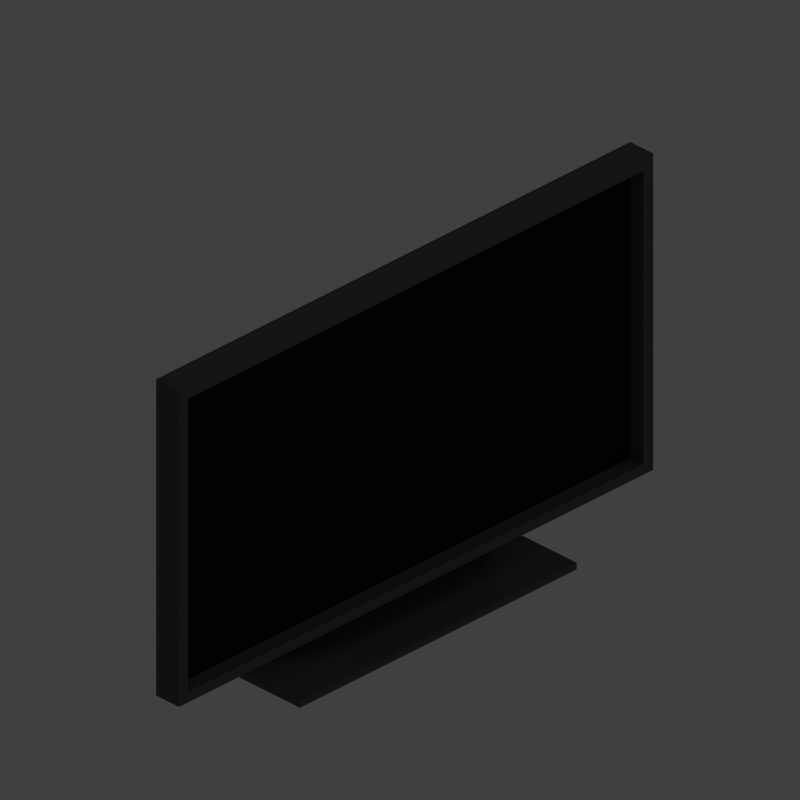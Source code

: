 # Source: tv.blend  (saved by Blender 2.76.0; exported with 4.5.12 LTS)
import bpy
from mathutils import Matrix  # noqa: F401  (used for matrix-valued properties, if any)

bpy.ops.wm.read_factory_settings(use_empty=True)
scene = bpy.context.scene
scene.name = 'Scene'

# ---- collections
col_collection_2 = bpy.data.collections.new('Collection 2'); scene.collection.children.link(col_collection_2)
col_collection_11 = bpy.data.collections.new('Collection 11'); scene.collection.children.link(col_collection_11)

# ---- materials (node trees are filled in below, after node groups)
mat_bordermat = bpy.data.materials.new('BorderMat')
mat_bordermat.alpha_threshold = 0.0
mat_bordermat.use_transparent_shadow = False
mat_bordermat.diffuse_color = (0.1065, 0.09742, 0.1002, 1.0)
mat_bordermat.roughness = 0.5
mat_bordermat.specular_intensity = 0.1
mat_displaymat = bpy.data.materials.new('DisplayMat')
mat_displaymat.alpha_threshold = 0.0
mat_displaymat.use_transparent_shadow = False
mat_displaymat.diffuse_color = (0.009018, 0.009018, 0.009018, 1.0)
mat_displaymat.roughness = 0.5
mat_displaymat.specular_intensity = 0.224

# ---- material node trees

# ---- world
world_world = bpy.data.worlds.new('World'); scene.world = world_world
world_world.color = (0.05088, 0.05088, 0.05088)
world_world.use_sun_shadow = False
world_world.sun_shadow_jitter_overblur = 0.0
world_world.cycles.sampling_method = 'MANUAL'
world_world.cycles.sample_map_resolution = 256

# ---- cameras
cam_camera = bpy.data.cameras.new('Camera')
cam_camera.type = 'ORTHO'
cam_camera.clip_end = 100.0
cam_camera.lens = 35.0
cam_camera.sensor_width = 1.0
cam_camera.sensor_height = 18.0
cam_camera.ortho_scale = 1.3
cam_camera.dof.focus_distance = 0.0
cam_camera.dof.aperture_fstop = 128.0

# ---- lights
light_area = bpy.data.lights.new('Area', 'AREA')
light_area.transmission_factor = 0.0
light_area.energy = 78.54
light_area.shadow_buffer_clip_start = 0.5
light_area.shadow_soft_size = 20.0
light_area.shadow_maximum_resolution = 0.006
light_area.use_absolute_resolution = True
light_area.size = 20.0
light_area.size_y = 0.1
light_area.cycles.use_multiple_importance_sampling = False

# ---- meshes
me_cube_002 = bpy.data.meshes.new('Cube.002')
me_cube_002.from_pydata([(-0.01111, -0.2642, -0.2744), (-0.01111, -0.2642, 0.2729), (-0.01111, 0.2639, -0.2744), (-0.01111, 0.2639, 0.2729), (0.03358, -0.2642, -0.2744), (0.03358, -0.2642, 0.2729), (0.03358, 0.2639, -0.2744), (0.03358, 0.2639, 0.2729), (0.03358, 0.2531, 0.2511), (0.03358, 0.2531, -0.2561), (0.03358, -0.2541, 0.2511), (0.03358, -0.2541, -0.2561), (0.00861, 0.2531, 0.2511), (0.00861, 0.2531, -0.2561), (0.00861, -0.2541, 0.2511), (0.00861, -0.2541, -0.2561)], [], [(1, 3, 2, 0), (3, 7, 6, 2), (7, 5, 10, 8), (5, 1, 0, 4), (0, 2, 6, 4), (5, 7, 3, 1), (10, 11, 15, 14), (6, 7, 8, 9), (5, 4, 11, 10), (4, 6, 9, 11), (9, 8, 12, 13), (11, 9, 13, 15), (8, 10, 14, 12)])
me_cube_002.materials.append(mat_bordermat)
me_cube_002.use_remesh_preserve_volume = False
me_cube_002.use_remesh_preserve_attributes = False
me_cube_002.use_mirror_vertex_groups = False
me_cube_002.update()
me_plane = bpy.data.meshes.new('Plane')
me_plane.from_pydata([(-0.7547, -1.001, -0.04669), (1.17, -1.001, -0.04669), (-0.7547, 0.9994, -0.04669), (1.17, 0.9994, -0.04669), (-0.7547, 0.9994, -0.008275), (-0.7547, -1.001, -0.008275), (1.17, -1.001, -0.008275), (1.17, 0.9994, -0.008275), (-0.9688, 0.9409, -0.04669), (-0.9688, -0.9384, -0.04669), (-0.9688, 0.9409, -0.008275), (-0.9688, -0.9384, -0.008275), (0.2605, 0.3192, 0.1869), (0.2605, -0.3094, 0.1869), (0.1222, 0.3192, 0.1869), (0.1222, -0.3094, 0.1869)], [], [(0, 2, 3, 1), (5, 6, 7, 4), (3, 2, 4, 7), (0, 1, 6, 5), (1, 3, 7, 6), (4, 2, 8, 10), (8, 9, 11, 10), (11, 5, 13, 15), (2, 0, 9, 8), (0, 5, 11, 9), (13, 12, 14, 15), (4, 10, 14, 12), (5, 4, 12, 13), (10, 11, 15, 14)])
me_plane.materials.append(mat_bordermat)
me_plane.use_remesh_preserve_volume = False
me_plane.use_remesh_preserve_attributes = False
me_plane.use_mirror_vertex_groups = False
me_plane.update()
me_cube_003 = bpy.data.meshes.new('Cube.003')
me_cube_003.from_pydata([(0.0, 0.2536, 0.2536), (0.0, 0.2536, -0.2536), (0.0, -0.2536, 0.2536), (0.0, -0.2536, -0.2536)], [], [(0, 2, 3, 1)])
_uv = me_cube_003.uv_layers.new(name='UVMap')
_uv.uv.foreach_set('vector', [1.0, 1.0, -6.682e-08, 1.0, 6.682e-08, 0.0, 1.0, 1.192e-07])
me_cube_003.materials.append(mat_displaymat)
me_cube_003.use_remesh_preserve_volume = False
me_cube_003.use_remesh_preserve_attributes = False
me_cube_003.use_mirror_vertex_groups = False
me_cube_003.update()

# ---- objects
ob_light = bpy.data.objects.new('Light', light_area)
ob_camera = bpy.data.objects.new('Camera', cam_camera)
ob_border = bpy.data.objects.new('Border', me_cube_002)
ob_holder = bpy.data.objects.new('Holder', me_plane)
ob_display = bpy.data.objects.new('Display', me_cube_003)

# ---- transforms, parenting, visibility, modifiers, constraints
ob_light.location = (10.0, 0.0, 10.0)
ob_light.rotation_euler = (0.0, 0.7854, 0.0)
ob_light.lineart.crease_threshold = 0.0
ob_camera.location = (10.0, -10.0, 8.58)
ob_camera.rotation_euler = (1.047, -1.21e-07, 0.7854)
ob_camera.lock_rotations_4d = False
ob_camera.empty_display_type = 'ARROWS'
ob_camera.color = (0.0, 0.0, 0.0, 0.0)
ob_camera.display_type = 'WIRE'
ob_camera.lineart.crease_threshold = 0.0
ob_border.location = (-0.001139, -0.001112, 0.3717)
ob_border.scale = (1.178, 2.064, 1.085)
ob_border.lineart.crease_threshold = 0.0
ob_holder.parent = ob_border
ob_holder.matrix_parent_inverse = Matrix(((0.849, 0.0, 0.0, 0.0009668), (0.0, 0.4844, 0.0, 0.0005385), (0.0, 0.0, 0.922, -0.8631), (0.0, 0.0, 0.0, 1.0)))
ob_holder.location = (-0.005619, 0.0001961, 0.5791)
ob_holder.scale = (0.08025, 0.3182, 0.3182)
ob_holder.lineart.crease_threshold = 0.0
ob_display.parent = ob_border
ob_display.matrix_parent_inverse = Matrix(((0.849, 0.0, 0.0, 0.0009668), (0.0, 0.4844, 0.0, 0.0005385), (0.0, 0.0, 0.922, -0.8631), (0.0, 0.0, 0.0, 1.0)))
ob_display.location = (0.009002, -0.0021, 0.9334)
ob_display.scale = (1.178, 2.064, 1.085)
ob_display.lineart.crease_threshold = 0.0

# ---- collection membership
col_collection_2.objects.link(ob_light)
col_collection_2.objects.link(ob_camera)
col_collection_2.objects.link(ob_border)
col_collection_2.objects.link(ob_holder)
col_collection_2.objects.link(ob_display)
col_collection_11.objects.link(ob_border)
col_collection_11.objects.link(ob_display)

# ---- scene / render settings (as saved in the file)
scene.camera = ob_camera
scene.frame_start = 1; scene.frame_end = 250; scene.frame_set(1)
scene.render.engine = 'BLENDER_EEVEE_NEXT'
scene.render.resolution_x = 256
scene.render.resolution_y = 256
scene.render.dither_intensity = 0.0
scene.render.film_transparent = True
scene.cycles.use_denoising = False
scene.cycles.samples = 10
scene.cycles.sampling_pattern = 'TABULATED_SOBOL'
scene.cycles.light_sampling_threshold = 0.0
scene.cycles.use_adaptive_sampling = False
scene.cycles.use_light_tree = False
scene.cycles.blur_glossy = 0.0
scene.cycles.pixel_filter_type = 'GAUSSIAN'
scene.cycles.sample_clamp_indirect = 0.0
scene.view_settings.view_transform = 'Standard'
bpy.context.view_layer.update()
